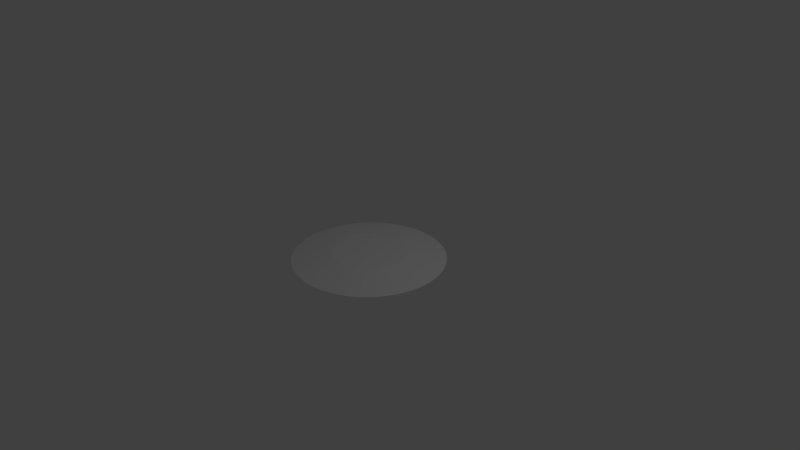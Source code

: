 # Source: placeholder2.blend  (saved by Blender 2.78.0; exported with 4.5.12 LTS)
import bpy
from mathutils import Matrix  # noqa: F401  (used for matrix-valued properties, if any)

bpy.ops.wm.read_factory_settings(use_empty=True)
scene = bpy.context.scene
scene.name = 'Scene'

# ---- collections
col_collection_1 = bpy.data.collections.new('Collection 1'); scene.collection.children.link(col_collection_1)

# ---- world
world_world = bpy.data.worlds.new('World'); scene.world = world_world
world_world.color = (0.05088, 0.05088, 0.05088)
world_world.use_sun_shadow = False
world_world.sun_shadow_jitter_overblur = 0.0
world_world.cycles.sampling_method = 'MANUAL'

# ---- cameras
cam_camera = bpy.data.cameras.new('Camera')
cam_camera.clip_end = 100.0
cam_camera.lens = 35.0
cam_camera.sensor_width = 32.0
cam_camera.sensor_height = 18.0
cam_camera.ortho_scale = 7.314
cam_camera.dof.focus_distance = 0.0
cam_camera.dof.aperture_fstop = 128.0

# ---- lights
light_lamp = bpy.data.lights.new('Lamp', 'POINT')
light_lamp.transmission_factor = 0.0
light_lamp.cutoff_distance = 30.0
light_lamp.energy = 100.0
light_lamp.shadow_buffer_clip_start = 1.001
light_lamp.shadow_soft_size = 0.1
light_lamp.shadow_maximum_resolution = 0.006
light_lamp.use_absolute_resolution = True

# ---- meshes
me_cylinder = bpy.data.meshes.new('Cylinder')
me_cylinder.from_pydata([(-3.038e-07, 0.4899, 0.04577), (0.0, 1.0, -0.04577), (0.04802, 0.4876, 0.04577), (0.09802, 0.9952, -0.04577), (0.09558, 0.4805, 0.04577), (0.1951, 0.9808, -0.04577), (0.1422, 0.4688, 0.04577), (0.2903, 0.9569, -0.04577), (0.1875, 0.4526, 0.04577), (0.3827, 0.9239, -0.04577), (0.2309, 0.4321, 0.04577), (0.4714, 0.8819, -0.04577), (0.2722, 0.4073, 0.04577), (0.5556, 0.8315, -0.04577), (0.3108, 0.3787, 0.04577), (0.6344, 0.773, -0.04577), (0.3464, 0.3464, 0.04577), (0.7071, 0.7071, -0.04577), (0.3787, 0.3108, 0.04577), (0.773, 0.6344, -0.04577), (0.4073, 0.2722, 0.04577), (0.8315, 0.5556, -0.04577), (0.4321, 0.2309, 0.04577), (0.8819, 0.4714, -0.04577), (0.4526, 0.1875, 0.04577), (0.9239, 0.3827, -0.04577), (0.4688, 0.1422, 0.04577), (0.9569, 0.2903, -0.04577), (0.4805, 0.09558, 0.04577), (0.9808, 0.1951, -0.04577), (0.4876, 0.04802, 0.04577), (0.9952, 0.09802, -0.04577), (0.4899, -2.095e-07, 0.04577), (1.0, -1.629e-07, -0.04577), (0.4876, -0.04802, 0.04577), (0.9952, -0.09802, -0.04577), (0.4805, -0.09558, 0.04577), (0.9808, -0.1951, -0.04577), (0.4688, -0.1422, 0.04577), (0.9569, -0.2903, -0.04577), (0.4526, -0.1875, 0.04577), (0.9239, -0.3827, -0.04577), (0.4321, -0.2309, 0.04577), (0.8819, -0.4714, -0.04577), (0.4073, -0.2722, 0.04577), (0.8315, -0.5556, -0.04577), (0.3787, -0.3108, 0.04577), (0.773, -0.6344, -0.04577), (0.3464, -0.3464, 0.04577), (0.7071, -0.7071, -0.04577), (0.3108, -0.3787, 0.04577), (0.6344, -0.773, -0.04577), (0.2722, -0.4073, 0.04577), (0.5556, -0.8315, -0.04577), (0.2309, -0.4321, 0.04577), (0.4714, -0.8819, -0.04577), (0.1875, -0.4526, 0.04577), (0.3827, -0.9239, -0.04577), (0.1422, -0.4688, 0.04577), (0.2903, -0.9569, -0.04577), (0.09558, -0.4805, 0.04577), (0.1951, -0.9808, -0.04577), (0.04802, -0.4876, 0.04577), (0.09802, -0.9952, -0.04577), (-6.97e-07, -0.4899, 0.04577), (-8.027e-07, -1.0, -0.04577), (-0.04802, -0.4876, 0.04577), (-0.09802, -0.9952, -0.04577), (-0.09558, -0.4805, 0.04577), (-0.1951, -0.9808, -0.04577), (-0.1422, -0.4688, 0.04577), (-0.2903, -0.9569, -0.04577), (-0.1875, -0.4526, 0.04577), (-0.3827, -0.9239, -0.04577), (-0.2309, -0.4321, 0.04577), (-0.4714, -0.8819, -0.04577), (-0.2722, -0.4073, 0.04577), (-0.5556, -0.8315, -0.04577), (-0.3108, -0.3787, 0.04577), (-0.6344, -0.773, -0.04577), (-0.3464, -0.3464, 0.04577), (-0.7071, -0.7071, -0.04577), (-0.3787, -0.3108, 0.04577), (-0.773, -0.6344, -0.04577), (-0.4073, -0.2722, 0.04577), (-0.8315, -0.5556, -0.04577), (-0.4321, -0.2309, 0.04577), (-0.8819, -0.4714, -0.04577), (-0.4526, -0.1875, 0.04577), (-0.9239, -0.3827, -0.04577), (-0.4688, -0.1422, 0.04577), (-0.9569, -0.2903, -0.04577), (-0.4805, -0.09558, 0.04577), (-0.9808, -0.1951, -0.04577), (-0.4876, -0.04802, 0.04577), (-0.9952, -0.09802, -0.04577), (-0.4899, -3.575e-07, 0.04577), (-1.0, -4.649e-07, -0.04577), (-0.4876, 0.04802, 0.04577), (-0.9952, 0.09802, -0.04577), (-0.4805, 0.09558, 0.04577), (-0.9808, 0.1951, -0.04577), (-0.4688, 0.1422, 0.04577), (-0.9569, 0.2903, -0.04577), (-0.4526, 0.1875, 0.04577), (-0.9239, 0.3827, -0.04577), (-0.4321, 0.2309, 0.04577), (-0.8819, 0.4714, -0.04577), (-0.4073, 0.2722, 0.04577), (-0.8315, 0.5556, -0.04577), (-0.3787, 0.3108, 0.04577), (-0.773, 0.6344, -0.04577), (-0.3464, 0.3464, 0.04577), (-0.7071, 0.7071, -0.04577), (-0.3108, 0.3787, 0.04577), (-0.6344, 0.773, -0.04577), (-0.2722, 0.4073, 0.04577), (-0.5556, 0.8315, -0.04577), (-0.2309, 0.4321, 0.04577), (-0.4714, 0.8819, -0.04577), (-0.1875, 0.4526, 0.04577), (-0.3827, 0.9239, -0.04577), (-0.1422, 0.4688, 0.04577), (-0.2903, 0.9569, -0.04577), (-0.09558, 0.4805, 0.04577), (-0.1951, 0.9808, -0.04577), (-0.04802, 0.4876, 0.04577), (-0.09802, 0.9952, -0.04577)], [], [(0, 1, 3, 2), (2, 3, 5, 4), (4, 5, 7, 6), (6, 7, 9, 8), (8, 9, 11, 10), (10, 11, 13, 12), (12, 13, 15, 14), (14, 15, 17, 16), (16, 17, 19, 18), (18, 19, 21, 20), (20, 21, 23, 22), (22, 23, 25, 24), (24, 25, 27, 26), (26, 27, 29, 28), (28, 29, 31, 30), (30, 31, 33, 32), (32, 33, 35, 34), (34, 35, 37, 36), (36, 37, 39, 38), (38, 39, 41, 40), (40, 41, 43, 42), (42, 43, 45, 44), (44, 45, 47, 46), (46, 47, 49, 48), (48, 49, 51, 50), (50, 51, 53, 52), (52, 53, 55, 54), (54, 55, 57, 56), (56, 57, 59, 58), (58, 59, 61, 60), (60, 61, 63, 62), (62, 63, 65, 64), (64, 65, 67, 66), (66, 67, 69, 68), (68, 69, 71, 70), (70, 71, 73, 72), (72, 73, 75, 74), (74, 75, 77, 76), (76, 77, 79, 78), (78, 79, 81, 80), (80, 81, 83, 82), (82, 83, 85, 84), (84, 85, 87, 86), (86, 87, 89, 88), (88, 89, 91, 90), (90, 91, 93, 92), (92, 93, 95, 94), (94, 95, 97, 96), (96, 97, 99, 98), (98, 99, 101, 100), (100, 101, 103, 102), (102, 103, 105, 104), (104, 105, 107, 106), (106, 107, 109, 108), (108, 109, 111, 110), (110, 111, 113, 112), (112, 113, 115, 114), (114, 115, 117, 116), (116, 117, 119, 118), (118, 119, 121, 120), (120, 121, 123, 122), (122, 123, 125, 124), (3, 1, 127, 125, 123, 121, 119, 117, 115, 113, 111, 109, 107, 105, 103, 101, 99, 97, 95, 93, 91, 89, 87, 85, 83, 81, 79, 77, 75, 73, 71, 69, 67, 65, 63, 61, 59, 57, 55, 53, 51, 49, 47, 45, 43, 41, 39, 37, 35, 33, 31, 29, 27, 25, 23, 21, 19, 17, 15, 13, 11, 9, 7, 5), (124, 125, 127, 126), (126, 127, 1, 0), (0, 2, 4, 6, 8, 10, 12, 14, 16, 18, 20, 22, 24, 26, 28, 30, 32, 34, 36, 38, 40, 42, 44, 46, 48, 50, 52, 54, 56, 58, 60, 62, 64, 66, 68, 70, 72, 74, 76, 78, 80, 82, 84, 86, 88, 90, 92, 94, 96, 98, 100, 102, 104, 106, 108, 110, 112, 114, 116, 118, 120, 122, 124, 126)])
me_cylinder.use_remesh_preserve_volume = False
me_cylinder.use_remesh_preserve_attributes = False
me_cylinder.use_mirror_vertex_groups = False
me_cylinder.update()

# ---- objects
ob_cylinder = bpy.data.objects.new('Cylinder', me_cylinder)
ob_lamp = bpy.data.objects.new('Lamp', light_lamp)
ob_camera = bpy.data.objects.new('Camera', cam_camera)

# ---- transforms, parenting, visibility, modifiers, constraints
ob_cylinder.location = (0.0, 0.0, 0.0)
ob_cylinder.lineart.crease_threshold = 0.0
ob_lamp.location = (4.076, 1.005, 5.904)
ob_lamp.rotation_euler = (0.6503, 0.05522, 1.866)
ob_lamp.lock_rotations_4d = False
ob_lamp.empty_display_type = 'ARROWS'
ob_lamp.color = (0.0, 0.0, 0.0, 0.0)
ob_lamp.lineart.crease_threshold = 0.0
ob_camera.location = (7.481, -6.508, 5.344)
ob_camera.rotation_euler = (1.109, 0.0, 0.8149)
ob_camera.lock_rotations_4d = False
ob_camera.empty_display_type = 'ARROWS'
ob_camera.color = (0.0, 0.0, 0.0, 0.0)
ob_camera.display_type = 'WIRE'
ob_camera.lineart.crease_threshold = 0.0

# ---- collection membership
col_collection_1.objects.link(ob_cylinder)
col_collection_1.objects.link(ob_lamp)
col_collection_1.objects.link(ob_camera)

# ---- scene / render settings (as saved in the file)
scene.camera = ob_camera
scene.frame_start = 1; scene.frame_end = 250; scene.frame_set(1)
scene.render.engine = 'BLENDER_EEVEE_NEXT'
scene.render.resolution_percentage = 50
scene.render.dither_intensity = 0.0
scene.cycles.use_denoising = False
scene.cycles.samples = 128
scene.cycles.sampling_pattern = 'TABULATED_SOBOL'
scene.cycles.light_sampling_threshold = 0.0
scene.cycles.use_adaptive_sampling = False
scene.cycles.use_light_tree = False
scene.cycles.blur_glossy = 0.0
scene.cycles.sample_clamp_indirect = 0.0
scene.view_settings.view_transform = 'Standard'
bpy.context.view_layer.update()
